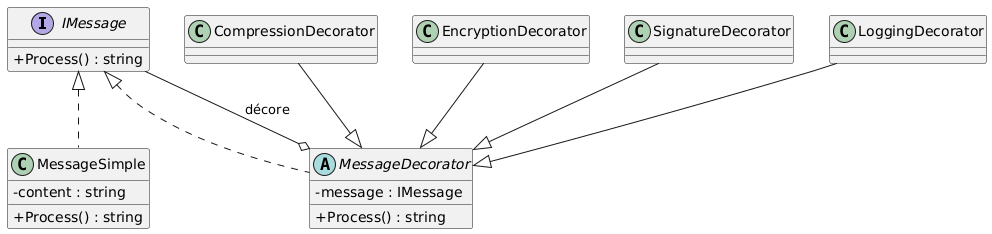

The diagram above was rendered by PlantUML. Its source (embedded in the PNG):
@startuml
skinparam classAttributeIconSize 0

interface IMessage {
    +Process() : string
}

class MessageSimple {
    -content : string
    +Process() : string
}

IMessage <|.. MessageSimple

abstract class MessageDecorator {
    -message : IMessage
    +Process() : string
}

IMessage <|.. MessageDecorator
MessageDecorator o-- IMessage : décore

class CompressionDecorator
class EncryptionDecorator
class SignatureDecorator
class LoggingDecorator

CompressionDecorator --|> MessageDecorator
EncryptionDecorator --|> MessageDecorator
SignatureDecorator --|> MessageDecorator
LoggingDecorator --|> MessageDecorator
@enduml